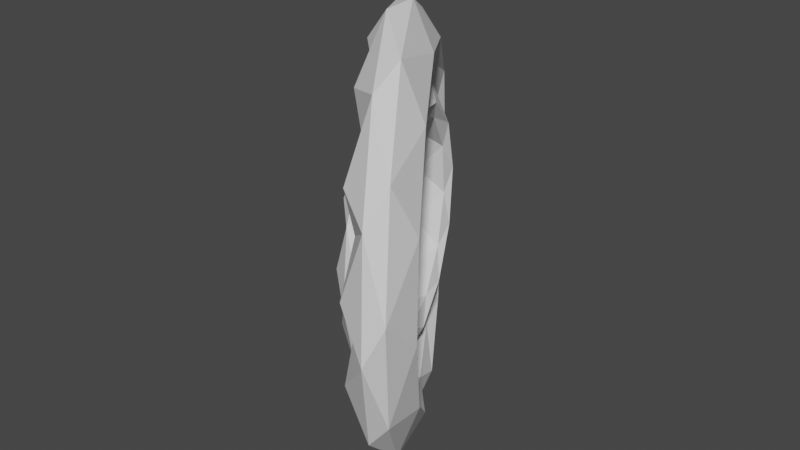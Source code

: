 # Source: Firer.blend  (saved by Blender 2.80.75; exported with 4.5.12 LTS)
import bpy
from mathutils import Matrix  # noqa: F401  (used for matrix-valued properties, if any)

bpy.ops.wm.read_factory_settings(use_empty=True)
scene = bpy.context.scene
scene.name = 'Scene'

# ---- collections
col_collection = bpy.data.collections.new('Collection'); scene.collection.children.link(col_collection)

# ---- world
world_world = bpy.data.worlds.new('World'); scene.world = world_world
world_world.use_nodes = True; world_world.node_tree.nodes.clear()
_N = world_world.node_tree.nodes; _L = world_world.node_tree.links
n0 = _N.new('ShaderNodeOutputWorld'); n0.name = 'World Output'; n0.location = (300, 300)
n1 = _N.new('ShaderNodeBackground'); n1.name = 'Background'; n1.location = (10, 300)
n1.inputs[0].default_value = (0.05088, 0.05088, 0.05088, 1.0)
_L.new(n1.outputs[0], n0.inputs[0])
n0.is_active_output = True
world_world.color = (0.05088, 0.05088, 0.05088)
world_world.use_sun_shadow = False
world_world.sun_shadow_jitter_overblur = 0.0

# ---- meshes
me_torus = bpy.data.meshes.new('Torus')
me_torus.from_pydata([(1.135, 0.09911, -0.05131), (1.135, -0.09911, 0.05131), (0.8491, -0.09659, 0.1165), (0.9373, 0.09911, 0.1652), (0.9373, -0.09911, -0.1652), (0.8491, 0.09659, -0.1165), (0.933, 0.6531, -0.05131), (1.032, 0.4815, 0.05131), (0.7837, 0.3409, 0.1165), (0.7622, 0.5545, 0.1652), (0.8613, 0.3828, -0.1652), (0.6871, 0.5082, -0.1165), (0.6531, 0.933, 0.05131), (0.4815, 1.032, -0.05131), (0.3828, 0.8613, 0.1652), (0.5082, 0.6871, 0.1165), (0.5545, 0.7622, -0.1652), (0.3409, 0.7837, -0.1165), (0.09911, 1.135, 0.05131), (-0.09911, 1.135, -0.05131), (-0.09911, 0.9373, 0.1652), (0.09659, 0.8491, 0.1165), (0.09911, 0.9373, -0.1652), (-0.09659, 0.8491, -0.1165), (-0.4815, 1.032, 0.05131), (-0.6531, 0.933, -0.05131), (-0.5545, 0.7622, 0.1652), (-0.3409, 0.7837, 0.1165), (-0.3828, 0.8613, -0.1652), (-0.5082, 0.6871, -0.1165), (-0.933, 0.6531, 0.05131), (-1.032, 0.4815, -0.05131), (-0.8613, 0.3828, 0.1652), (-0.6871, 0.5082, 0.1165), (-0.7622, 0.5545, -0.1652), (-0.7837, 0.3409, -0.1165), (-1.135, 0.09911, 0.05131), (-1.135, -0.09911, -0.05131), (-0.9373, -0.09911, 0.1652), (-0.8491, 0.09659, 0.1165), (-0.9373, 0.09911, -0.1652), (-0.8491, -0.09659, -0.1165), (-1.032, -0.4815, 0.05131), (-0.933, -0.6531, -0.05131), (-0.7622, -0.5545, 0.1652), (-0.7837, -0.3409, 0.1165), (-0.8613, -0.3828, -0.1652), (-0.6871, -0.5082, -0.1165), (-0.6531, -0.933, 0.05131), (-0.4815, -1.032, -0.05131), (-0.3828, -0.8613, 0.1652), (-0.5082, -0.6871, 0.1165), (-0.5545, -0.7622, -0.1652), (-0.3409, -0.7837, -0.1165), (-0.09911, -1.135, 0.05131), (0.09911, -1.135, -0.05131), (0.09911, -0.9373, 0.1652), (-0.09659, -0.8491, 0.1165), (-0.09911, -0.9373, -0.1652), (0.09659, -0.8491, -0.1165), (0.4815, -1.032, 0.05131), (0.6531, -0.933, -0.05131), (0.5545, -0.7622, 0.1652), (0.3409, -0.7837, 0.1165), (0.3828, -0.8613, -0.1652), (0.5082, -0.6871, -0.1165), (0.933, -0.6531, 0.05131), (1.032, -0.4815, -0.05131), (0.8613, -0.3828, 0.1652), (0.6871, -0.5082, 0.1165), (0.7622, -0.5545, -0.1652), (0.7837, -0.3409, -0.1165)], [], [(36, 38, 39, 32), (30, 32, 33, 26), (42, 44, 45, 38), (31, 30, 25, 34), (48, 50, 51, 44), (37, 36, 31, 40), (54, 56, 57, 50), (43, 42, 37, 46), (60, 62, 63, 56), (49, 48, 43, 52), (55, 54, 49, 58), (61, 60, 55, 64), (67, 66, 61, 70), (11, 10, 5, 8), (13, 12, 6, 16), (22, 13, 16, 17), (1, 0, 7, 3), (2, 3, 8, 5), (5, 4, 71, 2), (7, 6, 12, 9), (8, 9, 15, 11), (10, 11, 16, 6), (12, 13, 18, 14), (14, 15, 9, 12), (17, 16, 11, 15), (18, 19, 24, 20), (21, 20, 27, 23), (23, 22, 17, 21), (24, 25, 30, 26), (27, 26, 33, 29), (29, 28, 23, 27), (30, 31, 36, 32), (33, 32, 39, 35), (35, 34, 29, 33), (36, 37, 42, 38), (39, 38, 45, 41), (41, 40, 35, 39), (42, 43, 48, 44), (45, 44, 51, 47), (47, 46, 41, 45), (48, 49, 54, 50), (51, 50, 57, 53), (53, 52, 47, 51), (54, 55, 60, 56), (57, 56, 63, 59), (59, 58, 53, 57), (60, 61, 66, 62), (63, 62, 69, 65), (65, 64, 59, 63), (66, 67, 1, 68), (69, 68, 2, 71), (71, 70, 65, 69), (15, 14, 21, 17), (18, 20, 21, 14), (34, 25, 28, 29), (40, 31, 34, 35), (46, 37, 40, 41), (52, 43, 46, 47), (58, 49, 52, 53), (64, 55, 58, 59), (70, 61, 64, 65), (66, 68, 69, 62), (4, 67, 70, 71), (24, 26, 27, 20), (10, 6, 7, 0), (0, 4, 5, 10), (3, 2, 68, 1), (28, 19, 22, 23), (9, 8, 3, 7), (67, 4, 0, 1), (25, 24, 19, 28), (19, 18, 13, 22)])
_uv = me_torus.uv_layers.new(name='UVMap')
_uv.uv.foreach_set('vector', [0.1585, 0.579, 0.8172, 0.7543, 0.2024, 0.6794, 0.7339, 0.7543, 0.9023, 0.579, 0.7339, 0.7543, 0.8983, 0.6794, 0.8499, 0.7543, 0.2418, 0.579, 0.09995, 0.7543, 0.2857, 0.6794, 0.8172, 0.7543, 0.7582, 0.421, 0.9023, 0.579, 0.8477, 0.421, 0.9001, 0.2457, 0.1523, 0.579, 0.1833, 0.7543, 0.1483, 0.6794, 0.09995, 0.7543, 0.822, 0.5, 0.1585, 0.579, 0.7582, 0.421, 0.1828, 0.2457, 0.2356, 0.579, 0.2666, 0.7543, 0.2316, 0.6794, 0.1833, 0.7543, 0.09774, 0.421, 0.2418, 0.579, 0.8415, 0.421, 0.2661, 0.2457, 0.3189, 0.579, 0.3499, 0.7543, 0.3149, 0.6794, 0.2666, 0.7543, 0.1811, 0.421, 0.1523, 0.579, 0.09774, 0.421, 0.1501, 0.2457, 0.2644, 0.421, 0.2356, 0.579, 0.1811, 0.421, 0.2334, 0.2457, 0.3477, 0.421, 0.3189, 0.579, 0.2644, 0.421, 0.3167, 0.2457, 0.4311, 0.421, 0.4023, 0.579, 0.3477, 0.421, 0.4001, 0.2457, 0.6017, 0.3206, 0.5667, 0.2457, 0.5184, 0.3206, 0.5649, 0.6794, 0.6811, 0.421, 0.6523, 0.579, 0.5977, 0.421, 0.6501, 0.2457, 0.7334, 0.2457, 0.6811, 0.421, 0.6501, 0.2457, 0.6851, 0.3206, 0.4856, 0.579, 0.5144, 0.421, 0.5689, 0.579, 0.5166, 0.7543, 0.4816, 0.6794, 0.5166, 0.7543, 0.5649, 0.6794, 0.5184, 0.3206, 0.5184, 0.3206, 0.4834, 0.2457, 0.4351, 0.3206, 0.4816, 0.6794, 0.5689, 0.579, 0.5977, 0.421, 0.6523, 0.579, 0.5999, 0.7543, 0.5649, 0.6794, 0.5999, 0.7543, 0.6483, 0.6794, 0.6017, 0.3206, 0.5667, 0.2457, 0.6017, 0.3206, 0.6501, 0.2457, 0.5977, 0.421, 0.6523, 0.579, 0.6811, 0.421, 0.7356, 0.579, 0.6833, 0.7543, 0.6833, 0.7543, 0.6483, 0.6794, 0.5999, 0.7543, 0.6523, 0.579, 0.6851, 0.3206, 0.6501, 0.2457, 0.6017, 0.3206, 0.6483, 0.6794, 0.7356, 0.579, 0.7644, 0.421, 0.8189, 0.579, 0.7666, 0.7543, 0.7316, 0.6794, 0.7666, 0.7543, 0.8149, 0.6794, 0.7684, 0.3206, 0.7684, 0.3206, 0.7334, 0.2457, 0.6851, 0.3206, 0.7316, 0.6794, 0.8189, 0.579, 0.8477, 0.421, 0.9023, 0.579, 0.8499, 0.7543, 0.8149, 0.6794, 0.8499, 0.7543, 0.8983, 0.6794, 0.8517, 0.3206, 0.8517, 0.3206, 0.8167, 0.2457, 0.7684, 0.3206, 0.8149, 0.6794, 0.9023, 0.579, 0.7582, 0.421, 0.1585, 0.579, 0.7339, 0.7543, 0.8983, 0.6794, 0.7339, 0.7543, 0.2024, 0.6794, 0.7143, 0.3206, 0.7143, 0.3206, 0.9001, 0.2457, 0.8517, 0.3206, 0.8983, 0.6794, 1.0, 0.5967, 0.8415, 0.421, 0.2418, 0.579, 8.882e-16, 0.772, 1.0, 0.8121, 0.8172, 0.7543, 0.2857, 0.6794, 8.882e-16, 0.3206, 8.882e-16, 0.1879, 0.1828, 0.2457, 0.7143, 0.3206, 0.2024, 0.6794, 0.2418, 0.579, 0.09774, 0.421, 0.1523, 0.579, 0.09995, 0.7543, 0.2857, 0.6794, 0.09995, 0.7543, 0.1483, 0.6794, 0.1017, 0.3206, 0.1017, 0.3206, 0.2661, 0.2457, 0.7976, 0.3206, 0.2857, 0.6794, 0.1523, 0.579, 0.1811, 0.421, 0.2356, 0.579, 0.1833, 0.7543, 0.1483, 0.6794, 0.1833, 0.7543, 0.2316, 0.6794, 0.1851, 0.3206, 0.1851, 0.3206, 0.1501, 0.2457, 0.1017, 0.3206, 0.1483, 0.6794, 0.2356, 0.579, 0.2644, 0.421, 0.3189, 0.579, 0.2666, 0.7543, 0.2316, 0.6794, 0.2666, 0.7543, 0.3149, 0.6794, 0.2684, 0.3206, 0.2684, 0.3206, 0.2334, 0.2457, 0.1851, 0.3206, 0.2316, 0.6794, 0.3189, 0.579, 0.3477, 0.421, 0.4023, 0.579, 0.3499, 0.7543, 0.3149, 0.6794, 0.3499, 0.7543, 0.3983, 0.6794, 0.3517, 0.3206, 0.3517, 0.3206, 0.3167, 0.2457, 0.2684, 0.3206, 0.3149, 0.6794, 0.4023, 0.579, 0.4311, 0.421, 0.4856, 0.579, 0.4333, 0.7543, 0.3983, 0.6794, 0.4333, 0.7543, 0.4816, 0.6794, 0.4351, 0.3206, 0.4351, 0.3206, 0.4001, 0.2457, 0.3517, 0.3206, 0.3983, 0.6794, 0.6483, 0.6794, 0.6833, 0.7543, 0.7316, 0.6794, 0.6851, 0.3206, 0.7356, 0.579, 0.7666, 0.7543, 0.7316, 0.6794, 0.6833, 0.7543, 0.9001, 0.2457, 0.8477, 0.421, 0.8167, 0.2457, 0.8517, 0.3206, 0.1828, 0.2457, 0.7582, 0.421, 0.9001, 0.2457, 0.7143, 0.3206, 0.2661, 0.2457, 8.882e-16, 0.4033, 0.1828, 0.2457, 0.7976, 0.3206, 0.1501, 0.2457, 0.09774, 0.421, 0.2661, 0.2457, 0.1017, 0.3206, 0.2334, 0.2457, 0.1811, 0.421, 0.1501, 0.2457, 0.1851, 0.3206, 0.3167, 0.2457, 0.2644, 0.421, 0.2334, 0.2457, 0.2684, 0.3206, 0.4001, 0.2457, 0.3477, 0.421, 0.3167, 0.2457, 0.3517, 0.3206, 0.4023, 0.579, 0.4333, 0.7543, 0.3983, 0.6794, 0.3499, 0.7543, 0.4834, 0.2457, 0.4311, 0.421, 0.4001, 0.2457, 0.4351, 0.3206, 0.8189, 0.579, 0.8499, 0.7543, 0.8149, 0.6794, 0.7666, 0.7543, 0.5667, 0.2457, 0.5977, 0.421, 0.5689, 0.579, 0.5144, 0.421, 0.5144, 0.421, 0.4834, 0.2457, 0.5184, 0.3206, 0.5667, 0.2457, 0.5166, 0.7543, 0.4816, 0.6794, 0.4333, 0.7543, 0.4856, 0.579, 0.8167, 0.2457, 0.7644, 0.421, 0.7334, 0.2457, 0.7684, 0.3206, 0.5999, 0.7543, 0.5649, 0.6794, 0.5166, 0.7543, 0.5689, 0.579, 0.4311, 0.421, 0.4834, 0.2457, 0.5144, 0.421, 0.4856, 0.579, 0.8477, 0.421, 0.8189, 0.579, 0.7644, 0.421, 0.8167, 0.2457, 0.7644, 0.421, 0.7356, 0.579, 0.6811, 0.421, 0.7334, 0.2457])
me_torus.materials.append(None)
me_torus.use_remesh_preserve_volume = False
me_torus.use_remesh_preserve_attributes = False
me_torus.use_mirror_vertex_groups = False
me_torus.update()
me_torus_001 = bpy.data.meshes.new('Torus.001')
me_torus_001.from_pydata([(1.135, 0.09911, -0.05131), (1.135, -0.09911, 0.05131), (0.8491, -0.09659, 0.1165), (0.9373, 0.09911, 0.1652), (0.9373, -0.09911, -0.1652), (0.8491, 0.09659, -0.1165), (0.933, 0.6531, -0.05131), (1.032, 0.4815, 0.05131), (0.7837, 0.3409, 0.1165), (0.7622, 0.5545, 0.1652), (0.8613, 0.3828, -0.1652), (0.6871, 0.5082, -0.1165), (0.6531, 0.933, 0.05131), (0.4815, 1.032, -0.05131), (0.3828, 0.8613, 0.1652), (0.5082, 0.6871, 0.1165), (0.5545, 0.7622, -0.1652), (0.3409, 0.7837, -0.1165), (0.09911, 1.135, 0.05131), (-0.09911, 1.135, -0.05131), (-0.09911, 0.9373, 0.1652), (0.09659, 0.8491, 0.1165), (0.09911, 0.9373, -0.1652), (-0.09659, 0.8491, -0.1165), (-0.4815, 1.032, 0.05131), (-0.6531, 0.933, -0.05131), (-0.5545, 0.7622, 0.1652), (-0.3409, 0.7837, 0.1165), (-0.3828, 0.8613, -0.1652), (-0.5082, 0.6871, -0.1165), (-0.933, 0.6531, 0.05131), (-1.032, 0.4815, -0.05131), (-0.8613, 0.3828, 0.1652), (-0.6871, 0.5082, 0.1165), (-0.7622, 0.5545, -0.1652), (-0.7837, 0.3409, -0.1165), (-1.135, 0.09911, 0.05131), (-1.135, -0.09911, -0.05131), (-0.9373, -0.09911, 0.1652), (-0.8491, 0.09659, 0.1165), (-0.9373, 0.09911, -0.1652), (-0.8491, -0.09659, -0.1165), (-1.032, -0.4815, 0.05131), (-0.933, -0.6531, -0.05131), (-0.7622, -0.5545, 0.1652), (-0.7837, -0.3409, 0.1165), (-0.8613, -0.3828, -0.1652), (-0.6871, -0.5082, -0.1165), (-0.6531, -0.933, 0.05131), (-0.4815, -1.032, -0.05131), (-0.3828, -0.8613, 0.1652), (-0.5082, -0.6871, 0.1165), (-0.5545, -0.7622, -0.1652), (-0.3409, -0.7837, -0.1165), (-0.09911, -1.135, 0.05131), (0.09911, -1.135, -0.05131), (0.09911, -0.9373, 0.1652), (-0.09659, -0.8491, 0.1165), (-0.09911, -0.9373, -0.1652), (0.09659, -0.8491, -0.1165), (0.4815, -1.032, 0.05131), (0.6531, -0.933, -0.05131), (0.5545, -0.7622, 0.1652), (0.3409, -0.7837, 0.1165), (0.3828, -0.8613, -0.1652), (0.5082, -0.6871, -0.1165), (0.933, -0.6531, 0.05131), (1.032, -0.4815, -0.05131), (0.8613, -0.3828, 0.1652), (0.6871, -0.5082, 0.1165), (0.7622, -0.5545, -0.1652), (0.7837, -0.3409, -0.1165)], [], [(36, 38, 39, 32), (30, 32, 33, 26), (42, 44, 45, 38), (31, 30, 25, 34), (48, 50, 51, 44), (37, 36, 31, 40), (54, 56, 57, 50), (43, 42, 37, 46), (60, 62, 63, 56), (49, 48, 43, 52), (55, 54, 49, 58), (61, 60, 55, 64), (67, 66, 61, 70), (11, 10, 5, 8), (13, 12, 6, 16), (22, 13, 16, 17), (1, 0, 7, 3), (2, 3, 8, 5), (5, 4, 71, 2), (7, 6, 12, 9), (8, 9, 15, 11), (10, 11, 16, 6), (12, 13, 18, 14), (14, 15, 9, 12), (17, 16, 11, 15), (18, 19, 24, 20), (21, 20, 27, 23), (23, 22, 17, 21), (24, 25, 30, 26), (27, 26, 33, 29), (29, 28, 23, 27), (30, 31, 36, 32), (33, 32, 39, 35), (35, 34, 29, 33), (36, 37, 42, 38), (39, 38, 45, 41), (41, 40, 35, 39), (42, 43, 48, 44), (45, 44, 51, 47), (47, 46, 41, 45), (48, 49, 54, 50), (51, 50, 57, 53), (53, 52, 47, 51), (54, 55, 60, 56), (57, 56, 63, 59), (59, 58, 53, 57), (60, 61, 66, 62), (63, 62, 69, 65), (65, 64, 59, 63), (66, 67, 1, 68), (69, 68, 2, 71), (71, 70, 65, 69), (15, 14, 21, 17), (18, 20, 21, 14), (34, 25, 28, 29), (40, 31, 34, 35), (46, 37, 40, 41), (52, 43, 46, 47), (58, 49, 52, 53), (64, 55, 58, 59), (70, 61, 64, 65), (66, 68, 69, 62), (4, 67, 70, 71), (24, 26, 27, 20), (10, 6, 7, 0), (0, 4, 5, 10), (3, 2, 68, 1), (28, 19, 22, 23), (9, 8, 3, 7), (67, 4, 0, 1), (25, 24, 19, 28), (19, 18, 13, 22)])
_uv = me_torus_001.uv_layers.new(name='UVMap')
_uv.uv.foreach_set('vector', [0.1585, 0.579, 0.8172, 0.7543, 0.2024, 0.6794, 0.7339, 0.7543, 0.9023, 0.579, 0.7339, 0.7543, 0.8983, 0.6794, 0.8499, 0.7543, 0.2418, 0.579, 0.09995, 0.7543, 0.2857, 0.6794, 0.8172, 0.7543, 0.7582, 0.421, 0.9023, 0.579, 0.8477, 0.421, 0.9001, 0.2457, 0.1523, 0.579, 0.1833, 0.7543, 0.1483, 0.6794, 0.09995, 0.7543, 0.822, 0.5, 0.1585, 0.579, 0.7582, 0.421, 0.1828, 0.2457, 0.2356, 0.579, 0.2666, 0.7543, 0.2316, 0.6794, 0.1833, 0.7543, 0.09774, 0.421, 0.2418, 0.579, 0.8415, 0.421, 0.2661, 0.2457, 0.3189, 0.579, 0.3499, 0.7543, 0.3149, 0.6794, 0.2666, 0.7543, 0.1811, 0.421, 0.1523, 0.579, 0.09774, 0.421, 0.1501, 0.2457, 0.2644, 0.421, 0.2356, 0.579, 0.1811, 0.421, 0.2334, 0.2457, 0.3477, 0.421, 0.3189, 0.579, 0.2644, 0.421, 0.3167, 0.2457, 0.4311, 0.421, 0.4023, 0.579, 0.3477, 0.421, 0.4001, 0.2457, 0.6017, 0.3206, 0.5667, 0.2457, 0.5184, 0.3206, 0.5649, 0.6794, 0.6811, 0.421, 0.6523, 0.579, 0.5977, 0.421, 0.6501, 0.2457, 0.7334, 0.2457, 0.6811, 0.421, 0.6501, 0.2457, 0.6851, 0.3206, 0.4856, 0.579, 0.5144, 0.421, 0.5689, 0.579, 0.5166, 0.7543, 0.4816, 0.6794, 0.5166, 0.7543, 0.5649, 0.6794, 0.5184, 0.3206, 0.5184, 0.3206, 0.4834, 0.2457, 0.4351, 0.3206, 0.4816, 0.6794, 0.5689, 0.579, 0.5977, 0.421, 0.6523, 0.579, 0.5999, 0.7543, 0.5649, 0.6794, 0.5999, 0.7543, 0.6483, 0.6794, 0.6017, 0.3206, 0.5667, 0.2457, 0.6017, 0.3206, 0.6501, 0.2457, 0.5977, 0.421, 0.6523, 0.579, 0.6811, 0.421, 0.7356, 0.579, 0.6833, 0.7543, 0.6833, 0.7543, 0.6483, 0.6794, 0.5999, 0.7543, 0.6523, 0.579, 0.6851, 0.3206, 0.6501, 0.2457, 0.6017, 0.3206, 0.6483, 0.6794, 0.7356, 0.579, 0.7644, 0.421, 0.8189, 0.579, 0.7666, 0.7543, 0.7316, 0.6794, 0.7666, 0.7543, 0.8149, 0.6794, 0.7684, 0.3206, 0.7684, 0.3206, 0.7334, 0.2457, 0.6851, 0.3206, 0.7316, 0.6794, 0.8189, 0.579, 0.8477, 0.421, 0.9023, 0.579, 0.8499, 0.7543, 0.8149, 0.6794, 0.8499, 0.7543, 0.8983, 0.6794, 0.8517, 0.3206, 0.8517, 0.3206, 0.8167, 0.2457, 0.7684, 0.3206, 0.8149, 0.6794, 0.9023, 0.579, 0.7582, 0.421, 0.1585, 0.579, 0.7339, 0.7543, 0.8983, 0.6794, 0.7339, 0.7543, 0.2024, 0.6794, 0.7143, 0.3206, 0.7143, 0.3206, 0.9001, 0.2457, 0.8517, 0.3206, 0.8983, 0.6794, 1.0, 0.5967, 0.8415, 0.421, 0.2418, 0.579, 8.882e-16, 0.772, 1.0, 0.8121, 0.8172, 0.7543, 0.2857, 0.6794, 8.882e-16, 0.3206, 8.882e-16, 0.1879, 0.1828, 0.2457, 0.7143, 0.3206, 0.2024, 0.6794, 0.2418, 0.579, 0.09774, 0.421, 0.1523, 0.579, 0.09995, 0.7543, 0.2857, 0.6794, 0.09995, 0.7543, 0.1483, 0.6794, 0.1017, 0.3206, 0.1017, 0.3206, 0.2661, 0.2457, 0.7976, 0.3206, 0.2857, 0.6794, 0.1523, 0.579, 0.1811, 0.421, 0.2356, 0.579, 0.1833, 0.7543, 0.1483, 0.6794, 0.1833, 0.7543, 0.2316, 0.6794, 0.1851, 0.3206, 0.1851, 0.3206, 0.1501, 0.2457, 0.1017, 0.3206, 0.1483, 0.6794, 0.2356, 0.579, 0.2644, 0.421, 0.3189, 0.579, 0.2666, 0.7543, 0.2316, 0.6794, 0.2666, 0.7543, 0.3149, 0.6794, 0.2684, 0.3206, 0.2684, 0.3206, 0.2334, 0.2457, 0.1851, 0.3206, 0.2316, 0.6794, 0.3189, 0.579, 0.3477, 0.421, 0.4023, 0.579, 0.3499, 0.7543, 0.3149, 0.6794, 0.3499, 0.7543, 0.3983, 0.6794, 0.3517, 0.3206, 0.3517, 0.3206, 0.3167, 0.2457, 0.2684, 0.3206, 0.3149, 0.6794, 0.4023, 0.579, 0.4311, 0.421, 0.4856, 0.579, 0.4333, 0.7543, 0.3983, 0.6794, 0.4333, 0.7543, 0.4816, 0.6794, 0.4351, 0.3206, 0.4351, 0.3206, 0.4001, 0.2457, 0.3517, 0.3206, 0.3983, 0.6794, 0.6483, 0.6794, 0.6833, 0.7543, 0.7316, 0.6794, 0.6851, 0.3206, 0.7356, 0.579, 0.7666, 0.7543, 0.7316, 0.6794, 0.6833, 0.7543, 0.9001, 0.2457, 0.8477, 0.421, 0.8167, 0.2457, 0.8517, 0.3206, 0.1828, 0.2457, 0.7582, 0.421, 0.9001, 0.2457, 0.7143, 0.3206, 0.2661, 0.2457, 8.882e-16, 0.4033, 0.1828, 0.2457, 0.7976, 0.3206, 0.1501, 0.2457, 0.09774, 0.421, 0.2661, 0.2457, 0.1017, 0.3206, 0.2334, 0.2457, 0.1811, 0.421, 0.1501, 0.2457, 0.1851, 0.3206, 0.3167, 0.2457, 0.2644, 0.421, 0.2334, 0.2457, 0.2684, 0.3206, 0.4001, 0.2457, 0.3477, 0.421, 0.3167, 0.2457, 0.3517, 0.3206, 0.4023, 0.579, 0.4333, 0.7543, 0.3983, 0.6794, 0.3499, 0.7543, 0.4834, 0.2457, 0.4311, 0.421, 0.4001, 0.2457, 0.4351, 0.3206, 0.8189, 0.579, 0.8499, 0.7543, 0.8149, 0.6794, 0.7666, 0.7543, 0.5667, 0.2457, 0.5977, 0.421, 0.5689, 0.579, 0.5144, 0.421, 0.5144, 0.421, 0.4834, 0.2457, 0.5184, 0.3206, 0.5667, 0.2457, 0.5166, 0.7543, 0.4816, 0.6794, 0.4333, 0.7543, 0.4856, 0.579, 0.8167, 0.2457, 0.7644, 0.421, 0.7334, 0.2457, 0.7684, 0.3206, 0.5999, 0.7543, 0.5649, 0.6794, 0.5166, 0.7543, 0.5689, 0.579, 0.4311, 0.421, 0.4834, 0.2457, 0.5144, 0.421, 0.4856, 0.579, 0.8477, 0.421, 0.8189, 0.579, 0.7644, 0.421, 0.8167, 0.2457, 0.7644, 0.421, 0.7356, 0.579, 0.6811, 0.421, 0.7334, 0.2457])
me_torus_001.materials.append(None)
me_torus_001.use_remesh_preserve_volume = False
me_torus_001.use_remesh_preserve_attributes = False
me_torus_001.use_mirror_vertex_groups = False
me_torus_001.update()

# ---- objects
ob_torus = bpy.data.objects.new('Torus', me_torus)
ob_torus_001 = bpy.data.objects.new('Torus.001', me_torus_001)

# ---- transforms, parenting, visibility, modifiers, constraints
ob_torus.location = (0.0, 0.0, 0.0)
ob_torus.rotation_euler = (-3.54, 1.571, 0.0)
ob_torus.scale = (0.4, 0.4, 0.4)
ob_torus.lineart.crease_threshold = 0.0
ob_torus_001.location = (0.0, 0.0, 0.0)
ob_torus_001.rotation_euler = (-3.739, 1.571, 0.0)
ob_torus_001.scale = (0.6, 0.6, 0.6)
ob_torus_001.lock_scale = (True, True, True)
ob_torus_001.lineart.crease_threshold = 0.0

# ---- collection membership
col_collection.objects.link(ob_torus)
col_collection.objects.link(ob_torus_001)

# ---- scene / render settings (as saved in the file)
scene.frame_start = 1; scene.frame_end = 60; scene.frame_set(33)
scene.render.engine = 'BLENDER_EEVEE_NEXT'
scene.cycles.use_denoising = False
scene.cycles.samples = 128
scene.cycles.sampling_pattern = 'TABULATED_SOBOL'
scene.cycles.use_adaptive_sampling = False
scene.cycles.use_light_tree = False
scene.view_settings.view_transform = 'Filmic'
bpy.context.view_layer.update()

# ---- added for rendering (the .blend has no active camera and no usable light): camera, sun
cam_auto = bpy.data.cameras.new('AutoCamera')
cam_auto.lens = 50.0
cam_auto.sensor_width = 36.0
cam_auto.clip_end = 1000.0
ob_auto_camera = bpy.data.objects.new('AutoCamera', cam_auto)
scene.collection.objects.link(ob_auto_camera)
ob_auto_camera.location = (1.90713, -2.28856, 1.52571)
ob_auto_camera.rotation_euler = (1.09748, -7.21219e-08, 0.694738)
scene.camera = ob_auto_camera
light_auto_sun = bpy.data.lights.new('AutoSun', 'SUN')
light_auto_sun.energy = 3.0
light_auto_sun.angle = 0.0523599
ob_auto_sun = bpy.data.objects.new('AutoSun', light_auto_sun)
scene.collection.objects.link(ob_auto_sun)
ob_auto_sun.rotation_euler = (0.872665, 0.174533, 0.523599)
bpy.context.view_layer.update()

